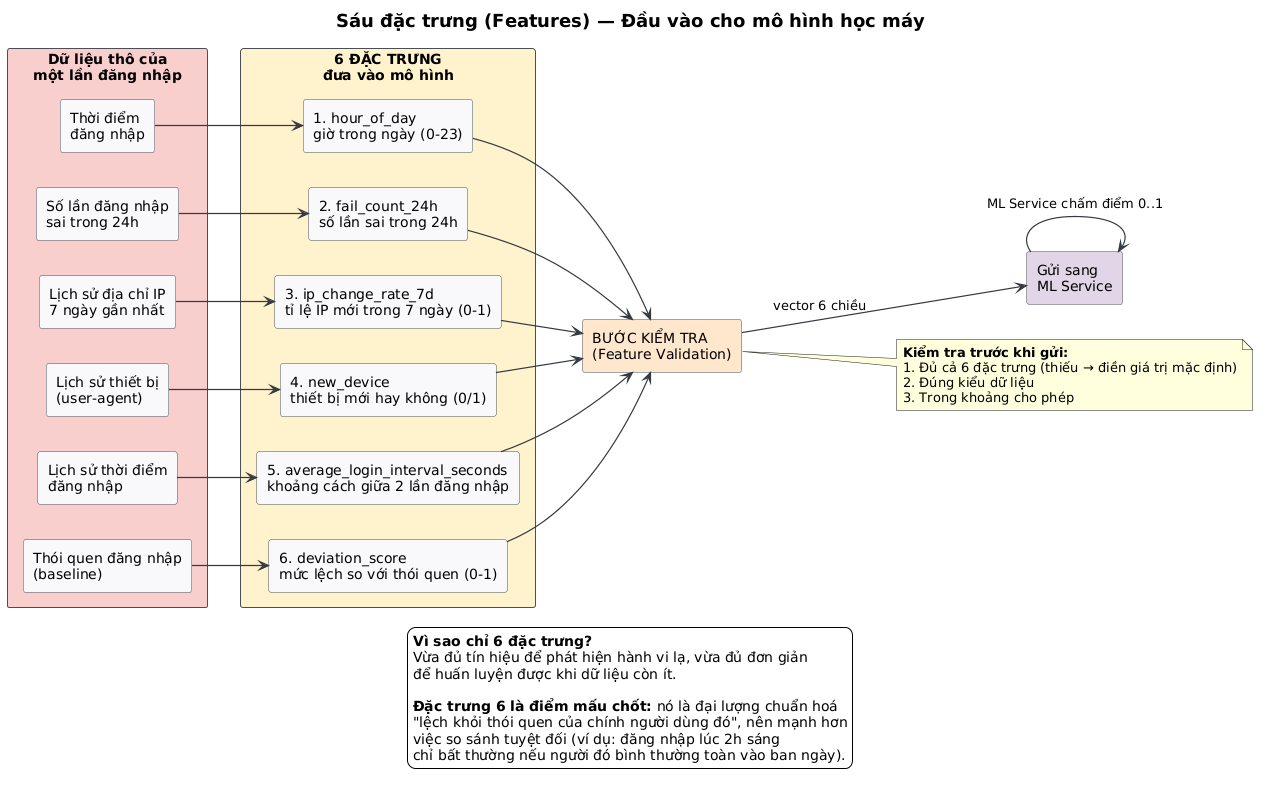

The diagram above was rendered by PlantUML. Its source (embedded in the PNG):
@startuml
skinparam backgroundColor #FFFFFF
skinparam shadowing false
skinparam defaultFontName Sans
skinparam rectangle {
  BackgroundColor #F8F9FA
  BorderColor #495057
}
skinparam ArrowColor #343A40
skinparam ArrowThickness 1.2
skinparam titleFontSize 18

title Sáu đặc trưng (Features) — Đầu vào cho mô hình học máy

left to right direction

rectangle "Dữ liệu thô của\nmột lần đăng nhập" as RAW #F8CECC {
  rectangle "Thời điểm\nđăng nhập" as T1
  rectangle "Số lần đăng nhập\nsai trong 24h" as T2
  rectangle "Lịch sử địa chỉ IP\n7 ngày gần nhất" as T3
  rectangle "Lịch sử thiết bị\n(user-agent)" as T4
  rectangle "Lịch sử thời điểm\nđăng nhập" as T5
  rectangle "Thói quen đăng nhập\n(baseline)" as T6
}

rectangle "6 ĐẶC TRƯNG\nđưa vào mô hình" as FEAT #FFF2CC {
  rectangle "1. hour_of_day\ngiờ trong ngày (0-23)" as F1
  rectangle "2. fail_count_24h\nsố lần sai trong 24h" as F2
  rectangle "3. ip_change_rate_7d\ntỉ lệ IP mới trong 7 ngày (0-1)" as F3
  rectangle "4. new_device\nthiết bị mới hay không (0/1)" as F4
  rectangle "5. average_login_interval_seconds\nkhoảng cách giữa 2 lần đăng nhập" as F5
  rectangle "6. deviation_score\nmức lệch so với thói quen (0-1)" as F6
}

rectangle "BƯỚC KIỂM TRA\n(Feature Validation)" as VALID #FFE6CC
rectangle "Gửi sang\nML Service" as SEND #E1D5E7

T1 --> F1
T2 --> F2
T3 --> F3
T4 --> F4
T5 --> F5
T6 --> F6

F1 --> VALID
F2 --> VALID
F3 --> VALID
F4 --> VALID
F5 --> VALID
F6 --> VALID

note right of VALID
  **Kiểm tra trước khi gửi:**
  1. Đủ cả 6 đặc trưng (thiếu → điền giá trị mặc định)
  2. Đúng kiểu dữ liệu
  3. Trong khoảng cho phép
end note

VALID --> SEND : vector 6 chiều
SEND --> SEND : ML Service chấm điểm 0..1

legend bottom
**Vì sao chỉ 6 đặc trưng?**
Vừa đủ tín hiệu để phát hiện hành vi lạ, vừa đủ đơn giản
để huấn luyện được khi dữ liệu còn ít.

**Đặc trưng 6 là điểm mấu chốt:** nó là đại lượng chuẩn hoá
"lệch khỏi thói quen của chính người dùng đó", nên mạnh hơn
việc so sánh tuyệt đối (ví dụ: đăng nhập lúc 2h sáng
chỉ bất thường nếu người đó bình thường toàn vào ban ngày).
endlegend
@enduml